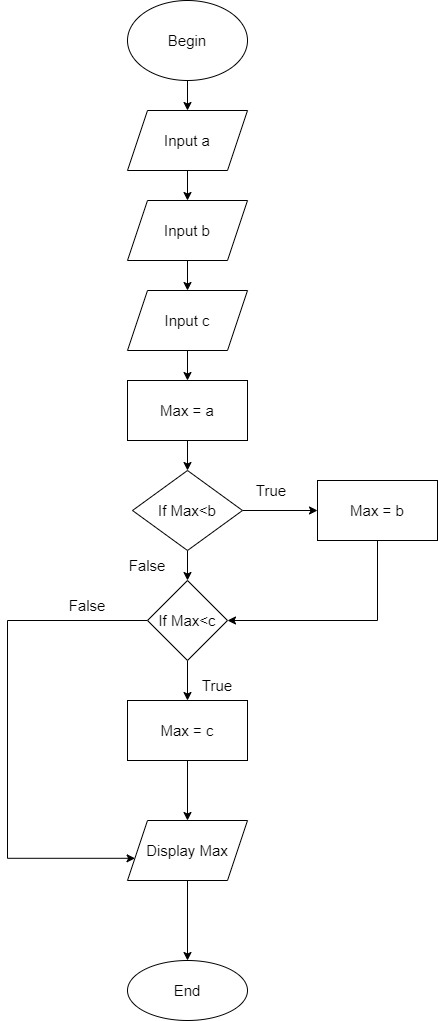

The diagram above was exported from draw.io. Its source (the exported page's mxGraphModel, read from the mxfile embedded in the PNG):
<mxGraphModel dx="1038" dy="513" grid="1" gridSize="10" guides="1" tooltips="1" connect="1" arrows="1" fold="1" page="1" pageScale="1" pageWidth="827" pageHeight="1169" math="0" shadow="0">
  <root>
    <mxCell id="0" />
    <mxCell id="1" parent="0" />
    <mxCell id="Xi0VsjusqZj6qMUNPWUI-3" value="" style="edgeStyle=orthogonalEdgeStyle;rounded=0;orthogonalLoop=1;jettySize=auto;html=1;fontSize=15;" edge="1" parent="1" source="Xi0VsjusqZj6qMUNPWUI-1" target="Xi0VsjusqZj6qMUNPWUI-2">
      <mxGeometry relative="1" as="geometry" />
    </mxCell>
    <mxCell id="Xi0VsjusqZj6qMUNPWUI-1" value="&lt;font style=&quot;font-size: 15px;&quot;&gt;Begin&lt;/font&gt;" style="ellipse;whiteSpace=wrap;html=1;fontSize=15;" vertex="1" parent="1">
      <mxGeometry x="240" y="80" width="120" height="80" as="geometry" />
    </mxCell>
    <mxCell id="Xi0VsjusqZj6qMUNPWUI-5" value="" style="edgeStyle=orthogonalEdgeStyle;rounded=0;orthogonalLoop=1;jettySize=auto;html=1;fontSize=15;" edge="1" parent="1" source="Xi0VsjusqZj6qMUNPWUI-2" target="Xi0VsjusqZj6qMUNPWUI-4">
      <mxGeometry relative="1" as="geometry" />
    </mxCell>
    <mxCell id="Xi0VsjusqZj6qMUNPWUI-2" value="&lt;font style=&quot;font-size: 15px;&quot;&gt;Input a&lt;/font&gt;" style="shape=parallelogram;perimeter=parallelogramPerimeter;whiteSpace=wrap;html=1;fixedSize=1;fontSize=15;" vertex="1" parent="1">
      <mxGeometry x="240" y="190" width="120" height="60" as="geometry" />
    </mxCell>
    <mxCell id="Xi0VsjusqZj6qMUNPWUI-7" value="" style="edgeStyle=orthogonalEdgeStyle;rounded=0;orthogonalLoop=1;jettySize=auto;html=1;fontSize=15;" edge="1" parent="1" source="Xi0VsjusqZj6qMUNPWUI-4" target="Xi0VsjusqZj6qMUNPWUI-6">
      <mxGeometry relative="1" as="geometry" />
    </mxCell>
    <mxCell id="Xi0VsjusqZj6qMUNPWUI-4" value="Input b" style="shape=parallelogram;perimeter=parallelogramPerimeter;whiteSpace=wrap;html=1;fixedSize=1;fontSize=15;" vertex="1" parent="1">
      <mxGeometry x="240" y="280" width="120" height="60" as="geometry" />
    </mxCell>
    <mxCell id="Xi0VsjusqZj6qMUNPWUI-13" value="" style="edgeStyle=orthogonalEdgeStyle;rounded=0;orthogonalLoop=1;jettySize=auto;html=1;fontSize=15;" edge="1" parent="1" source="Xi0VsjusqZj6qMUNPWUI-6" target="Xi0VsjusqZj6qMUNPWUI-12">
      <mxGeometry relative="1" as="geometry" />
    </mxCell>
    <mxCell id="Xi0VsjusqZj6qMUNPWUI-6" value="Input c" style="shape=parallelogram;perimeter=parallelogramPerimeter;whiteSpace=wrap;html=1;fixedSize=1;fontSize=15;" vertex="1" parent="1">
      <mxGeometry x="240" y="370" width="120" height="60" as="geometry" />
    </mxCell>
    <mxCell id="Xi0VsjusqZj6qMUNPWUI-15" value="" style="edgeStyle=orthogonalEdgeStyle;rounded=0;orthogonalLoop=1;jettySize=auto;html=1;fontSize=15;" edge="1" parent="1" source="Xi0VsjusqZj6qMUNPWUI-12" target="Xi0VsjusqZj6qMUNPWUI-14">
      <mxGeometry relative="1" as="geometry" />
    </mxCell>
    <mxCell id="Xi0VsjusqZj6qMUNPWUI-12" value="Max = a" style="whiteSpace=wrap;html=1;fontSize=15;" vertex="1" parent="1">
      <mxGeometry x="240" y="460" width="120" height="60" as="geometry" />
    </mxCell>
    <mxCell id="Xi0VsjusqZj6qMUNPWUI-17" value="" style="edgeStyle=orthogonalEdgeStyle;rounded=0;orthogonalLoop=1;jettySize=auto;html=1;fontSize=15;" edge="1" parent="1" source="Xi0VsjusqZj6qMUNPWUI-14" target="Xi0VsjusqZj6qMUNPWUI-16">
      <mxGeometry relative="1" as="geometry" />
    </mxCell>
    <mxCell id="Xi0VsjusqZj6qMUNPWUI-20" value="" style="edgeStyle=orthogonalEdgeStyle;rounded=0;orthogonalLoop=1;jettySize=auto;html=1;fontSize=15;" edge="1" parent="1" source="Xi0VsjusqZj6qMUNPWUI-14" target="Xi0VsjusqZj6qMUNPWUI-19">
      <mxGeometry relative="1" as="geometry" />
    </mxCell>
    <mxCell id="Xi0VsjusqZj6qMUNPWUI-14" value="If Max&amp;lt;b" style="rhombus;whiteSpace=wrap;html=1;fontSize=15;" vertex="1" parent="1">
      <mxGeometry x="245" y="550" width="110" height="80" as="geometry" />
    </mxCell>
    <mxCell id="Xi0VsjusqZj6qMUNPWUI-21" style="edgeStyle=orthogonalEdgeStyle;rounded=0;orthogonalLoop=1;jettySize=auto;html=1;entryX=1;entryY=0.5;entryDx=0;entryDy=0;fontSize=15;" edge="1" parent="1" source="Xi0VsjusqZj6qMUNPWUI-16" target="Xi0VsjusqZj6qMUNPWUI-19">
      <mxGeometry relative="1" as="geometry">
        <Array as="points">
          <mxPoint x="490" y="700" />
        </Array>
      </mxGeometry>
    </mxCell>
    <mxCell id="Xi0VsjusqZj6qMUNPWUI-16" value="Max = b" style="whiteSpace=wrap;html=1;fontSize=15;" vertex="1" parent="1">
      <mxGeometry x="430" y="560" width="120" height="60" as="geometry" />
    </mxCell>
    <mxCell id="Xi0VsjusqZj6qMUNPWUI-18" value="True" style="text;html=1;strokeColor=none;fillColor=none;align=center;verticalAlign=middle;whiteSpace=wrap;rounded=0;fontSize=15;" vertex="1" parent="1">
      <mxGeometry x="354" y="555" width="60" height="30" as="geometry" />
    </mxCell>
    <mxCell id="Xi0VsjusqZj6qMUNPWUI-26" value="" style="edgeStyle=orthogonalEdgeStyle;rounded=0;orthogonalLoop=1;jettySize=auto;html=1;fontSize=15;" edge="1" parent="1" source="Xi0VsjusqZj6qMUNPWUI-19" target="Xi0VsjusqZj6qMUNPWUI-25">
      <mxGeometry relative="1" as="geometry" />
    </mxCell>
    <mxCell id="Xi0VsjusqZj6qMUNPWUI-33" style="edgeStyle=orthogonalEdgeStyle;rounded=0;orthogonalLoop=1;jettySize=auto;html=1;fontSize=15;entryX=0.063;entryY=0.63;entryDx=0;entryDy=0;entryPerimeter=0;" edge="1" parent="1" source="Xi0VsjusqZj6qMUNPWUI-19" target="Xi0VsjusqZj6qMUNPWUI-27">
      <mxGeometry relative="1" as="geometry">
        <mxPoint x="80" y="960" as="targetPoint" />
        <Array as="points">
          <mxPoint x="120" y="700" />
          <mxPoint x="120" y="938" />
        </Array>
      </mxGeometry>
    </mxCell>
    <mxCell id="Xi0VsjusqZj6qMUNPWUI-19" value="If Max&amp;lt;c" style="rhombus;whiteSpace=wrap;html=1;fontSize=15;" vertex="1" parent="1">
      <mxGeometry x="260" y="660" width="80" height="80" as="geometry" />
    </mxCell>
    <mxCell id="Xi0VsjusqZj6qMUNPWUI-22" value="False" style="text;html=1;strokeColor=none;fillColor=none;align=center;verticalAlign=middle;whiteSpace=wrap;rounded=0;fontSize=15;" vertex="1" parent="1">
      <mxGeometry x="230" y="630" width="60" height="30" as="geometry" />
    </mxCell>
    <mxCell id="Xi0VsjusqZj6qMUNPWUI-28" value="" style="edgeStyle=orthogonalEdgeStyle;rounded=0;orthogonalLoop=1;jettySize=auto;html=1;fontSize=15;" edge="1" parent="1" source="Xi0VsjusqZj6qMUNPWUI-25" target="Xi0VsjusqZj6qMUNPWUI-27">
      <mxGeometry relative="1" as="geometry" />
    </mxCell>
    <mxCell id="Xi0VsjusqZj6qMUNPWUI-25" value="Max = c" style="whiteSpace=wrap;html=1;fontSize=15;" vertex="1" parent="1">
      <mxGeometry x="240" y="780" width="120" height="60" as="geometry" />
    </mxCell>
    <mxCell id="Xi0VsjusqZj6qMUNPWUI-30" value="" style="edgeStyle=orthogonalEdgeStyle;rounded=0;orthogonalLoop=1;jettySize=auto;html=1;fontSize=15;" edge="1" parent="1" source="Xi0VsjusqZj6qMUNPWUI-27" target="Xi0VsjusqZj6qMUNPWUI-29">
      <mxGeometry relative="1" as="geometry" />
    </mxCell>
    <mxCell id="Xi0VsjusqZj6qMUNPWUI-27" value="Display Max" style="shape=parallelogram;perimeter=parallelogramPerimeter;whiteSpace=wrap;html=1;fixedSize=1;fontSize=15;" vertex="1" parent="1">
      <mxGeometry x="240" y="900" width="120" height="60" as="geometry" />
    </mxCell>
    <mxCell id="Xi0VsjusqZj6qMUNPWUI-29" value="End" style="ellipse;whiteSpace=wrap;html=1;fontSize=15;" vertex="1" parent="1">
      <mxGeometry x="240" y="1040" width="120" height="60" as="geometry" />
    </mxCell>
    <mxCell id="Xi0VsjusqZj6qMUNPWUI-31" value="True" style="text;html=1;strokeColor=none;fillColor=none;align=center;verticalAlign=middle;whiteSpace=wrap;rounded=0;fontSize=15;" vertex="1" parent="1">
      <mxGeometry x="300" y="750" width="60" height="30" as="geometry" />
    </mxCell>
    <mxCell id="Xi0VsjusqZj6qMUNPWUI-34" value="False" style="text;html=1;strokeColor=none;fillColor=none;align=center;verticalAlign=middle;whiteSpace=wrap;rounded=0;fontSize=15;" vertex="1" parent="1">
      <mxGeometry x="170" y="670" width="60" height="30" as="geometry" />
    </mxCell>
  </root>
</mxGraphModel>